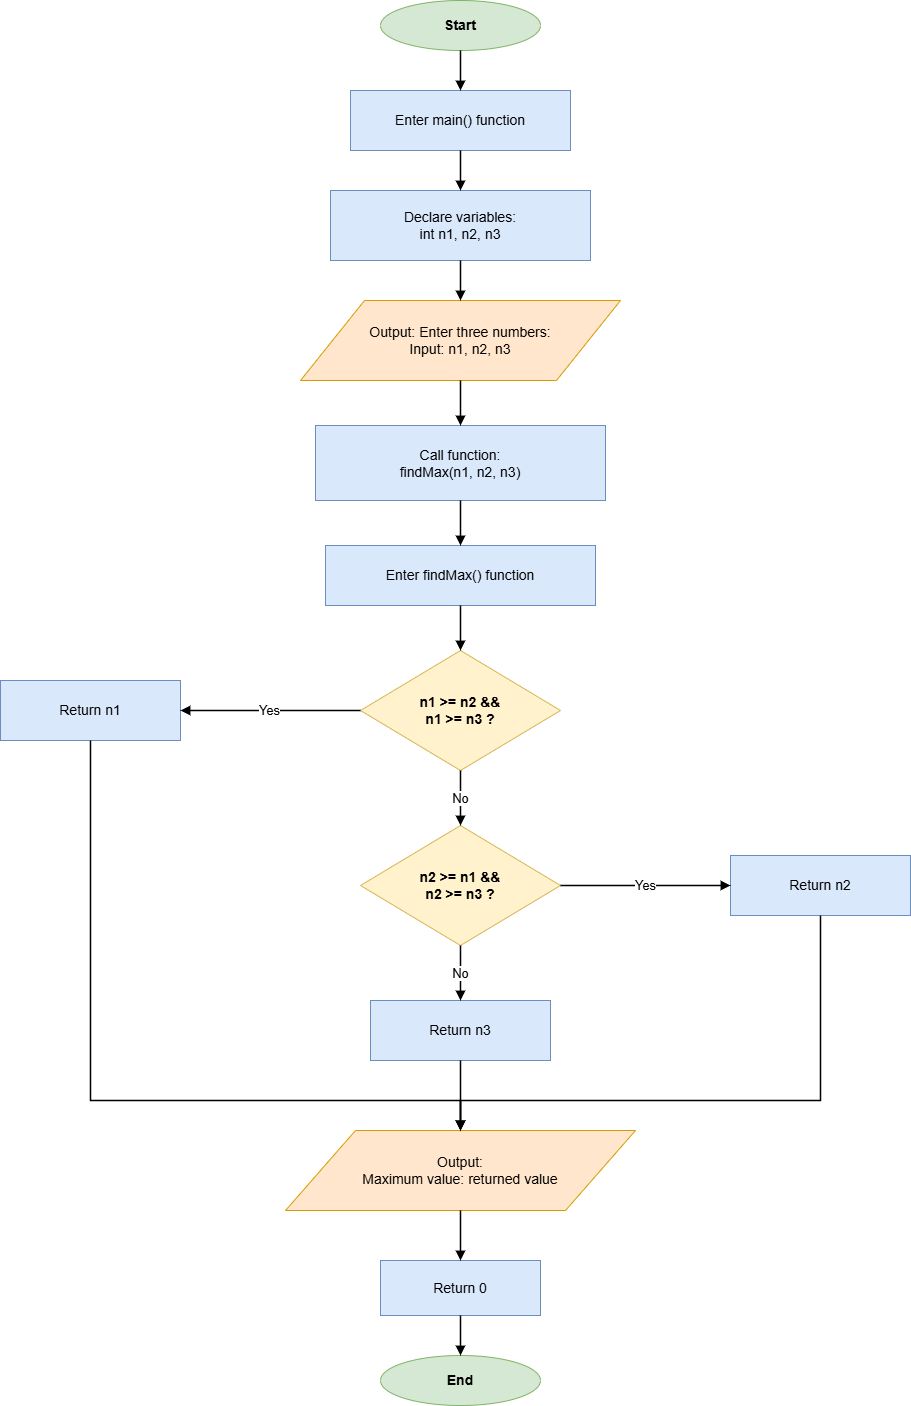

The diagram above was exported from draw.io. Its source (the exported page's mxGraphModel, read from the mxfile embedded in the PNG):
<mxGraphModel dx="882" dy="688" grid="1" gridSize="10" guides="1" tooltips="1" connect="1" arrows="1" fold="1" page="1" pageScale="1" pageWidth="1100" pageHeight="1500" math="0" shadow="0">
  <root>
    <mxCell id="0" />
    <mxCell id="1" parent="0" />
    <mxCell id="start" value="Start" style="ellipse;whiteSpace=wrap;html=1;strokeColor=#82B366;fillColor=#D5E8D4;fontSize=14;fontStyle=1;" parent="1" vertex="1">
      <mxGeometry x="470" y="40" width="160" height="50" as="geometry" />
    </mxCell>
    <mxCell id="process1" value="Enter main() function" style="rounded=0;whiteSpace=wrap;html=1;strokeColor=#6C8EBF;fillColor=#DAE8FC;fontSize=14;" parent="1" vertex="1">
      <mxGeometry x="440" y="130" width="220" height="60" as="geometry" />
    </mxCell>
    <mxCell id="process2" value="Declare variables:&#10;int n1, n2, n3" style="rounded=0;whiteSpace=wrap;html=1;strokeColor=#6C8EBF;fillColor=#DAE8FC;fontSize=14;" parent="1" vertex="1">
      <mxGeometry x="420" y="230" width="260" height="70" as="geometry" />
    </mxCell>
    <mxCell id="io1" value="Output: Enter three numbers:&#10;Input: n1, n2, n3" style="shape=parallelogram;perimeter=parallelogramPerimeter;whiteSpace=wrap;html=1;strokeColor=#D79B00;fillColor=#FFE6CC;fontSize=14;" parent="1" vertex="1">
      <mxGeometry x="390" y="340" width="320" height="80" as="geometry" />
    </mxCell>
    <mxCell id="process3" value="Call function:&#10;findMax(n1, n2, n3)" style="rounded=0;whiteSpace=wrap;html=1;strokeColor=#6C8EBF;fillColor=#DAE8FC;fontSize=14;" parent="1" vertex="1">
      <mxGeometry x="405" y="465" width="290" height="75" as="geometry" />
    </mxCell>
    <mxCell id="process4" value="Enter findMax() function" style="rounded=0;whiteSpace=wrap;html=1;strokeColor=#6C8EBF;fillColor=#DAE8FC;fontSize=14;" parent="1" vertex="1">
      <mxGeometry x="415" y="585" width="270" height="60" as="geometry" />
    </mxCell>
    <mxCell id="decision1" value="n1 &gt;= n2 &amp;&amp;&#10;n1 &gt;= n3 ?" style="rhombus;whiteSpace=wrap;html=1;strokeColor=#D6B656;fillColor=#FFF2CC;fontSize=14;fontStyle=1;" parent="1" vertex="1">
      <mxGeometry x="450" y="690" width="200" height="120" as="geometry" />
    </mxCell>
    <mxCell id="process5" value="Return n1" style="rounded=0;whiteSpace=wrap;html=1;strokeColor=#6C8EBF;fillColor=#DAE8FC;fontSize=14;" parent="1" vertex="1">
      <mxGeometry x="90" y="720" width="180" height="60" as="geometry" />
    </mxCell>
    <mxCell id="decision2" value="n2 &gt;= n1 &amp;&amp;&#10;n2 &gt;= n3 ?" style="rhombus;whiteSpace=wrap;html=1;strokeColor=#D6B656;fillColor=#FFF2CC;fontSize=14;fontStyle=1;" parent="1" vertex="1">
      <mxGeometry x="450" y="865" width="200" height="120" as="geometry" />
    </mxCell>
    <mxCell id="process6" value="Return n2" style="rounded=0;whiteSpace=wrap;html=1;strokeColor=#6C8EBF;fillColor=#DAE8FC;fontSize=14;" parent="1" vertex="1">
      <mxGeometry x="820" y="895" width="180" height="60" as="geometry" />
    </mxCell>
    <mxCell id="process7" value="Return n3" style="rounded=0;whiteSpace=wrap;html=1;strokeColor=#6C8EBF;fillColor=#DAE8FC;fontSize=14;" parent="1" vertex="1">
      <mxGeometry x="460" y="1040" width="180" height="60" as="geometry" />
    </mxCell>
    <mxCell id="io2" value="Output:&#10;Maximum value: returned value" style="shape=parallelogram;perimeter=parallelogramPerimeter;whiteSpace=wrap;html=1;strokeColor=#D79B00;fillColor=#FFE6CC;fontSize=14;" parent="1" vertex="1">
      <mxGeometry x="375" y="1170" width="350" height="80" as="geometry" />
    </mxCell>
    <mxCell id="process8" value="Return 0" style="rounded=0;whiteSpace=wrap;html=1;strokeColor=#6C8EBF;fillColor=#DAE8FC;fontSize=14;" parent="1" vertex="1">
      <mxGeometry x="470" y="1300" width="160" height="55" as="geometry" />
    </mxCell>
    <mxCell id="end" value="End" style="ellipse;whiteSpace=wrap;html=1;strokeColor=#82B366;fillColor=#D5E8D4;fontSize=14;fontStyle=1;" parent="1" vertex="1">
      <mxGeometry x="470" y="1395" width="160" height="50" as="geometry" />
    </mxCell>
    <mxCell id="edge1" style="edgeStyle=orthogonalEdgeStyle;rounded=0;orthogonalLoop=1;jettySize=auto;html=1;endArrow=block;endFill=1;strokeColor=#000000;strokeWidth=1.5;" parent="1" source="start" target="process1" edge="1">
      <mxGeometry relative="1" as="geometry" />
    </mxCell>
    <mxCell id="edge2" style="edgeStyle=orthogonalEdgeStyle;rounded=0;orthogonalLoop=1;jettySize=auto;html=1;endArrow=block;endFill=1;strokeColor=#000000;strokeWidth=1.5;" parent="1" source="process1" target="process2" edge="1">
      <mxGeometry relative="1" as="geometry" />
    </mxCell>
    <mxCell id="edge3" style="edgeStyle=orthogonalEdgeStyle;rounded=0;orthogonalLoop=1;jettySize=auto;html=1;endArrow=block;endFill=1;strokeColor=#000000;strokeWidth=1.5;" parent="1" source="process2" target="io1" edge="1">
      <mxGeometry relative="1" as="geometry" />
    </mxCell>
    <mxCell id="edge4" style="edgeStyle=orthogonalEdgeStyle;rounded=0;orthogonalLoop=1;jettySize=auto;html=1;endArrow=block;endFill=1;strokeColor=#000000;strokeWidth=1.5;" parent="1" source="io1" target="process3" edge="1">
      <mxGeometry relative="1" as="geometry" />
    </mxCell>
    <mxCell id="edge5" style="edgeStyle=orthogonalEdgeStyle;rounded=0;orthogonalLoop=1;jettySize=auto;html=1;endArrow=block;endFill=1;strokeColor=#000000;strokeWidth=1.5;" parent="1" source="process3" target="process4" edge="1">
      <mxGeometry relative="1" as="geometry" />
    </mxCell>
    <mxCell id="edge6" style="edgeStyle=orthogonalEdgeStyle;rounded=0;orthogonalLoop=1;jettySize=auto;html=1;endArrow=block;endFill=1;strokeColor=#000000;strokeWidth=1.5;" parent="1" source="process4" target="decision1" edge="1">
      <mxGeometry relative="1" as="geometry" />
    </mxCell>
    <mxCell id="edge7" value="Yes" style="edgeStyle=orthogonalEdgeStyle;rounded=0;orthogonalLoop=1;jettySize=auto;html=1;endArrow=block;endFill=1;strokeColor=#000000;strokeWidth=1.5;fontSize=13;" parent="1" source="decision1" target="process5" edge="1">
      <mxGeometry relative="1" as="geometry">
        <Array as="points">
          <mxPoint x="180" y="750" />
          <mxPoint x="180" y="720" />
        </Array>
      </mxGeometry>
    </mxCell>
    <mxCell id="edge8" value="No" style="edgeStyle=orthogonalEdgeStyle;rounded=0;orthogonalLoop=1;jettySize=auto;html=1;endArrow=block;endFill=1;strokeColor=#000000;strokeWidth=1.5;fontSize=13;" parent="1" source="decision1" target="decision2" edge="1">
      <mxGeometry relative="1" as="geometry" />
    </mxCell>
    <mxCell id="edge9" value="Yes" style="edgeStyle=orthogonalEdgeStyle;rounded=0;orthogonalLoop=1;jettySize=auto;html=1;endArrow=block;endFill=1;strokeColor=#000000;strokeWidth=1.5;fontSize=13;" parent="1" source="decision2" target="process6" edge="1">
      <mxGeometry relative="1" as="geometry">
        <Array as="points">
          <mxPoint x="910" y="925" />
          <mxPoint x="910" y="895" />
        </Array>
      </mxGeometry>
    </mxCell>
    <mxCell id="edge10" value="No" style="edgeStyle=orthogonalEdgeStyle;rounded=0;orthogonalLoop=1;jettySize=auto;html=1;endArrow=block;endFill=1;strokeColor=#000000;strokeWidth=1.5;fontSize=13;" parent="1" source="decision2" target="process7" edge="1">
      <mxGeometry relative="1" as="geometry" />
    </mxCell>
    <mxCell id="edge11" style="edgeStyle=orthogonalEdgeStyle;rounded=0;orthogonalLoop=1;jettySize=auto;html=1;endArrow=block;endFill=1;strokeColor=#000000;strokeWidth=1.5;" parent="1" source="process5" target="io2" edge="1">
      <mxGeometry relative="1" as="geometry">
        <Array as="points">
          <mxPoint x="180" y="1140" />
          <mxPoint x="550" y="1140" />
        </Array>
      </mxGeometry>
    </mxCell>
    <mxCell id="edge12" style="edgeStyle=orthogonalEdgeStyle;rounded=0;orthogonalLoop=1;jettySize=auto;html=1;endArrow=block;endFill=1;strokeColor=#000000;strokeWidth=1.5;" parent="1" source="process6" target="io2" edge="1">
      <mxGeometry relative="1" as="geometry">
        <Array as="points">
          <mxPoint x="910" y="1140" />
          <mxPoint x="550" y="1140" />
        </Array>
      </mxGeometry>
    </mxCell>
    <mxCell id="edge13" style="edgeStyle=orthogonalEdgeStyle;rounded=0;orthogonalLoop=1;jettySize=auto;html=1;endArrow=block;endFill=1;strokeColor=#000000;strokeWidth=1.5;" parent="1" source="process7" target="io2" edge="1">
      <mxGeometry relative="1" as="geometry" />
    </mxCell>
    <mxCell id="edge14" style="edgeStyle=orthogonalEdgeStyle;rounded=0;orthogonalLoop=1;jettySize=auto;html=1;endArrow=block;endFill=1;strokeColor=#000000;strokeWidth=1.5;" parent="1" source="io2" target="process8" edge="1">
      <mxGeometry relative="1" as="geometry" />
    </mxCell>
    <mxCell id="edge15" style="edgeStyle=orthogonalEdgeStyle;rounded=0;orthogonalLoop=1;jettySize=auto;html=1;endArrow=block;endFill=1;strokeColor=#000000;strokeWidth=1.5;" parent="1" source="process8" target="end" edge="1">
      <mxGeometry relative="1" as="geometry" />
    </mxCell>
  </root>
</mxGraphModel>